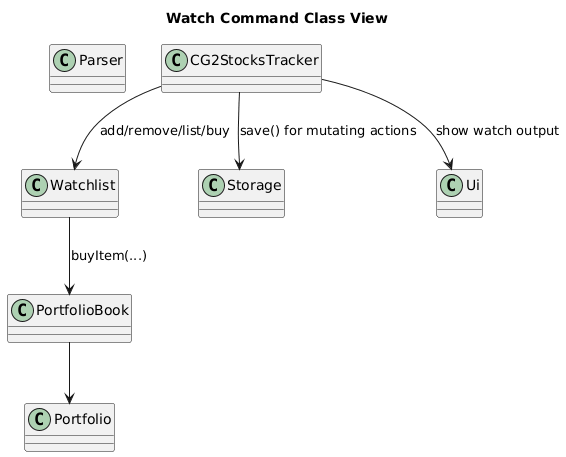

The diagram above was rendered by PlantUML. Its source (embedded in the PNG):
@startuml
title Watch Command Class View

class Parser
class CG2StocksTracker
class Watchlist
class PortfolioBook
class Portfolio
class Storage
class Ui

CG2StocksTracker --> Watchlist : add/remove/list/buy
Watchlist --> PortfolioBook : buyItem(...)
PortfolioBook --> Portfolio
CG2StocksTracker --> Storage : save() for mutating actions
CG2StocksTracker --> Ui : show watch output
@enduml